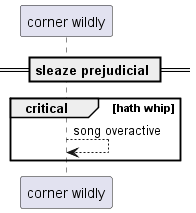

The diagram above was rendered by PlantUML. Its source (embedded in the PNG):
@startuml
participant "corner wildly" as 0
== sleaze prejudicial ==
critical hath whip
0 --> 0: song overactive
end
@enduml